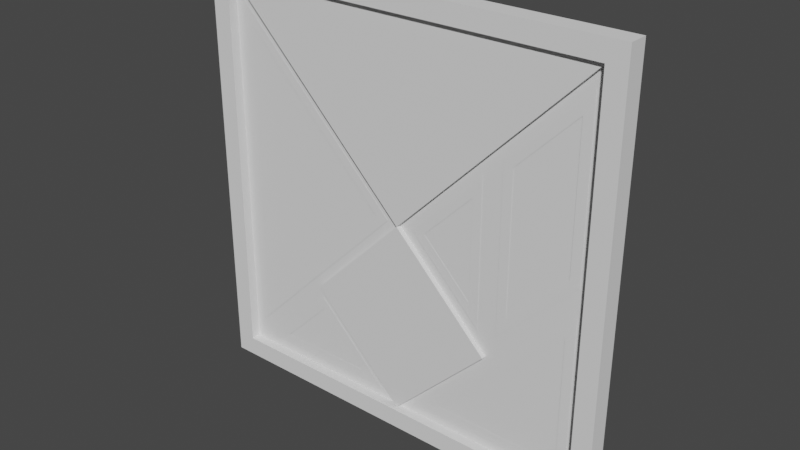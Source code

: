 # Source: Tangram_Frame.blend  (saved by Blender 3.0.42; exported with 4.5.12 LTS)
import bpy
from mathutils import Matrix  # noqa: F401  (used for matrix-valued properties, if any)

bpy.ops.wm.read_factory_settings(use_empty=True)
scene = bpy.context.scene
scene.name = 'Scene'

# ---- materials (node trees are filled in below, after node groups)
mat_base = bpy.data.materials.new('Base')
mat_base_dark = bpy.data.materials.new('Base Dark')
mat_orange = bpy.data.materials.new('Orange')

# ---- material node trees

# ---- world
world_world = bpy.data.worlds.new('World'); scene.world = world_world
world_world.use_nodes = True; world_world.node_tree.nodes.clear()
_N = world_world.node_tree.nodes; _L = world_world.node_tree.links
n0 = _N.new('ShaderNodeOutputWorld'); n0.name = 'World Output'; n0.location = (300, 300)
n1 = _N.new('ShaderNodeBackground'); n1.name = 'Background'; n1.location = (10, 300)
n1.inputs[0].default_value = (0.05088, 0.05088, 0.05088, 1.0)
_L.new(n1.outputs[0], n0.inputs[0])
n0.is_active_output = True
world_world.color = (0.05088, 0.05088, 0.05088)
world_world.use_sun_shadow = False
world_world.sun_shadow_jitter_overblur = 0.0

# ---- meshes
me_cube_044 = bpy.data.meshes.new('Cube.044')
me_cube_044.from_pydata([(-0.4, -0.04, -0.4), (-0.4, -0.04, 0.4), (-0.44, 0.0, -0.44), (-0.44, 0.0, 0.44), (0.4, -0.04, -0.4), (0.4, -0.04, 0.4), (0.44, 0.0, -0.44), (0.44, 0.0, 0.44), (-0.44, -0.04, -0.44), (-0.44, -0.04, 0.44), (0.44, -0.04, 0.44), (0.44, -0.04, -0.44), (-0.4, -0.02, -0.4), (-0.4, -0.02, 0.4), (0.4, -0.02, 0.4), (0.4, -0.02, -0.4), (-0.4, -0.02, 0.4), (0.4, -0.02, 0.4), (-6.905e-14, -0.02, 3.576e-07), (-0.2, -0.02, -0.2), (-9.835e-07, -0.02, 0.0), (-9.09e-07, -0.02, -0.4), (0.2, -0.02, -0.2), (-0.4, -0.03, 0.4), (0.4, -0.03, 0.4), (-6.905e-14, -0.03, 3.576e-07), (-0.2, -0.03, -0.2), (-9.835e-07, -0.03, 0.0), (-9.09e-07, -0.03, -0.4), (0.2, -0.03, -0.2), (0.0, -0.021, -0.4), (-0.2, -0.021, -0.2), (-0.4, -0.021, -0.4), (0.2, -0.021, -0.2), (0.2, -0.021, 0.2), (0.0, -0.021, 0.0), (-0.42, -0.04, -0.42), (-0.42, -0.04, 0.42), (0.42, -0.04, 0.42), (0.42, -0.04, -0.42), (-0.05657, -0.021, 0.0), (-0.36, -0.021, -0.3034), (-0.36, -0.021, 0.3034), (-0.02828, -0.021, 0.0), (-0.38, -0.021, -0.3517), (-0.38, -0.021, 0.3517), (0.16, -0.021, 0.1034), (0.16, -0.021, -0.1034), (0.05657, -0.021, 0.0), (0.18, -0.021, 0.1517), (0.18, -0.021, -0.1517), (0.02828, -0.021, 0.0), (0.36, -0.021, 0.01657), (0.24, -0.021, -0.1034), (0.24, -0.021, 0.1834), (0.36, -0.021, 0.3034), (0.38, -0.021, 0.008284), (0.22, -0.021, -0.1517), (0.22, -0.021, 0.1917), (0.38, -0.021, 0.3517), (0.36, -0.021, -0.09657), (0.36, -0.021, -0.36), (0.09657, -0.021, -0.36), (0.38, -0.021, -0.04828), (0.38, -0.021, -0.38), (0.04828, -0.021, -0.38), (-0.2, -0.021, -0.2566), (-0.09657, -0.021, -0.36), (-0.3034, -0.021, -0.36), (-0.2, -0.021, -0.2283), (-0.04828, -0.021, -0.38), (-0.3517, -0.021, -0.38)], [], [(8, 9, 3, 2), (2, 3, 7, 6), (6, 7, 10, 11), (0, 4, 15, 12), (2, 6, 11, 8), (7, 3, 9, 10), (36, 37, 9, 8), (38, 39, 11, 10), (39, 36, 8, 11), (37, 38, 10, 9), (15, 14, 13, 12), (1, 0, 12, 13), (5, 1, 13, 14), (4, 5, 14, 15), (17, 18, 16), (20, 22, 21, 19), (24, 23, 25), (27, 26, 28, 29), (20, 27, 29, 22), (19, 26, 27, 20), (16, 18, 25, 23), (22, 29, 28, 21), (21, 28, 26, 19), (18, 17, 24, 25), (17, 16, 23, 24), (1, 5, 38, 37), (4, 0, 36, 39), (5, 4, 39, 38), (0, 1, 37, 36), (40, 41, 44, 43), (41, 42, 45, 44), (42, 40, 43, 45), (46, 47, 50, 49), (47, 48, 51, 50), (48, 46, 49, 51), (52, 53, 57, 56), (54, 55, 59, 58), (55, 52, 56, 59), (53, 54, 58, 57), (60, 61, 64, 63), (61, 62, 65, 64), (62, 60, 63, 65), (66, 67, 70, 69), (67, 68, 71, 70), (68, 66, 69, 71)])
me_cube_044.polygons.foreach_set('material_index', [0, 0, 0, 1, 0, 0, 0, 0, 0, 0, 0, 1, 1, 1, 2, 2, 2, 2, 2, 2, 2, 2, 2, 2, 2, 1, 1, 1, 1, 1, 1, 1, 1, 1, 1, 1, 1, 1, 1, 1, 1, 1, 1, 1, 1])
_uv = me_cube_044.uv_layers.new(name='UVMap')
_uv.uv.foreach_set('vector', [0.375, 0.0, 0.625, 0.0, 0.625, 0.25, 0.375, 0.25, 0.375, 0.25, 0.625, 0.25, 0.625, 0.5, 0.375, 0.5, 0.375, 0.5, 0.625, 0.5, 0.625, 0.75, 0.375, 0.75, 0.3807, 0.9943, 0.3807, 0.7557, 0.3807, 0.7557, 0.3807, 0.9943, 0.125, 0.5, 0.375, 0.5, 0.375, 0.75, 0.125, 0.75, 0.625, 0.5, 0.875, 0.5, 0.875, 0.75, 0.625, 0.75, 0.3778, 0.9972, 0.6222, 0.9972, 0.625, 1.0, 0.375, 1.0, 0.6222, 0.7528, 0.3778, 0.7528, 0.375, 0.75, 0.625, 0.75, 0.3778, 0.7528, 0.3778, 0.9972, 0.375, 1.0, 0.375, 0.75, 0.6222, 0.9972, 0.6222, 0.7528, 0.625, 0.75, 0.625, 1.0, 0.3807, 0.7557, 0.6193, 0.7557, 0.6193, 0.9943, 0.3807, 0.9943, 0.6193, 0.9943, 0.3807, 0.9943, 0.3807, 0.9943, 0.6193, 0.9943, 0.6193, 0.7557, 0.6193, 0.9943, 0.6193, 0.9943, 0.6193, 0.7557, 0.3807, 0.7557, 0.6193, 0.7557, 0.6193, 0.7557, 0.3807, 0.7557, 0.0, 0.0, 0.0, 0.0, 0.0, 0.0, 0.0, 0.0, 0.0, 0.0, 0.0, 0.0, 0.0, 0.0, 0.0, 0.0, 0.0, 0.0, 0.0, 0.0, 0.0, 0.0, 0.0, 0.0, 0.0, 0.0, 0.0, 0.0, 0.0, 0.0, 0.0, 0.0, 0.0, 0.0, 0.0, 0.0, 0.0, 0.0, 0.0, 0.0, 0.0, 0.0, 0.0, 0.0, 0.0, 0.0, 0.0, 0.0, 0.0, 0.0, 0.0, 0.0, 0.0, 0.0, 0.0, 0.0, 0.0, 0.0, 0.0, 0.0, 0.0, 0.0, 0.0, 0.0, 0.0, 0.0, 0.0, 0.0, 0.0, 0.0, 0.0, 0.0, 0.0, 0.0, 0.0, 0.0, 0.0, 0.0, 0.0, 0.0, 0.0, 0.0, 0.0, 0.0, 0.6193, 0.9943, 0.6193, 0.7557, 0.6222, 0.7528, 0.6222, 0.9972, 0.3807, 0.7557, 0.3807, 0.9943, 0.3778, 0.9972, 0.3778, 0.7528, 0.6193, 0.7557, 0.3807, 0.7557, 0.3778, 0.7528, 0.6222, 0.7528, 0.3807, 0.9943, 0.6193, 0.9943, 0.6222, 0.9972, 0.3778, 0.9972, 0.0, 0.0, 0.0, 0.0, 0.0, 0.0, 0.0, 0.0, 0.0, 0.0, 0.0, 0.0, 0.0, 0.0, 0.0, 0.0, 0.0, 0.0, 0.0, 0.0, 0.0, 0.0, 0.0, 0.0, 0.0, 0.0, 0.0, 0.0, 0.0, 0.0, 0.0, 0.0, 0.0, 0.0, 0.0, 0.0, 0.0, 0.0, 0.0, 0.0, 0.0, 0.0, 0.0, 0.0, 0.0, 0.0, 0.0, 0.0, 0.0, 0.0, 0.0, 0.0, 0.0, 0.0, 0.0, 0.0, 0.0, 0.0, 0.0, 0.0, 0.0, 0.0, 0.0, 0.0, 0.0, 0.0, 0.0, 0.0, 0.0, 0.0, 0.0, 0.0, 0.0, 0.0, 0.0, 0.0, 0.0, 0.0, 0.0, 0.0, 0.0, 0.0, 0.0, 0.0, 0.0, 0.0, 0.0, 0.0, 0.0, 0.0, 0.0, 0.0, 0.0, 0.0, 0.0, 0.0, 0.0, 0.0, 0.0, 0.0, 0.0, 0.0, 0.0, 0.0, 0.0, 0.0, 0.0, 0.0, 0.0, 0.0, 0.0, 0.0, 0.0, 0.0, 0.0, 0.0, 0.0, 0.0, 0.0, 0.0, 0.0, 0.0, 0.0, 0.0, 0.0, 0.0, 0.0, 0.0])
me_cube_044.materials.append(mat_base)
me_cube_044.materials.append(mat_base_dark)
me_cube_044.materials.append(mat_orange)
me_cube_044.use_remesh_fix_poles = True
me_cube_044.use_remesh_preserve_attributes = False
me_cube_044.update()

# ---- objects
ob_pos_piece_1 = bpy.data.objects.new('Pos Piece 1', None)
ob_pos_piece_2 = bpy.data.objects.new('Pos Piece 2', None)
ob_pos_piece_3 = bpy.data.objects.new('Pos Piece 3', None)
ob_pos_piece_4 = bpy.data.objects.new('Pos Piece 4', None)
ob_pos_piece_5 = bpy.data.objects.new('Pos Piece 5', None)
ob_tangram_frame = bpy.data.objects.new('Tangram Frame', me_cube_044)

# ---- transforms, parenting, visibility, modifiers, constraints
ob_pos_piece_1.parent = ob_tangram_frame
ob_pos_piece_1.matrix_parent_inverse = Matrix(((1.0, -0.0, -0.0, -13.0), (-0.0, 1.0, 0.0, 1.0), (-0.0, -0.0, 1.0, -0.0), (-0.0, 0.0, -0.0, 1.0)))
ob_pos_piece_1.location = (13.0, -1.02, 0.0)
ob_pos_piece_1.empty_display_size = 0.05
ob_pos_piece_2.parent = ob_tangram_frame
ob_pos_piece_2.matrix_parent_inverse = Matrix(((1.0, -0.0, -0.0, -13.0), (-0.0, 1.0, 0.0, 1.0), (-0.0, -0.0, 1.0, -0.0), (-0.0, 0.0, -0.0, 1.0)))
ob_pos_piece_2.location = (13.4, -1.02, -0.4)
ob_pos_piece_2.empty_display_size = 0.05
ob_pos_piece_3.parent = ob_tangram_frame
ob_pos_piece_3.matrix_parent_inverse = Matrix(((1.0, -0.0, -0.0, -13.0), (-0.0, 1.0, 0.0, 1.0), (-0.0, -0.0, 1.0, -0.0), (-0.0, 0.0, -0.0, 1.0)))
ob_pos_piece_3.location = (12.8, -1.02, -0.2)
ob_pos_piece_3.empty_display_size = 0.05
ob_pos_piece_4.parent = ob_tangram_frame
ob_pos_piece_4.matrix_parent_inverse = Matrix(((1.0, -0.0, -0.0, -13.0), (-0.0, 1.0, 0.0, 1.0), (-0.0, -0.0, 1.0, -0.0), (-0.0, 0.0, -0.0, 1.0)))
ob_pos_piece_4.location = (13.2, -1.02, 0.2)
ob_pos_piece_4.empty_display_size = 0.05
ob_pos_piece_5.parent = ob_tangram_frame
ob_pos_piece_5.matrix_parent_inverse = Matrix(((1.0, -0.0, -0.0, -13.0), (-0.0, 1.0, 0.0, 1.0), (-0.0, -0.0, 1.0, -0.0), (-0.0, 0.0, -0.0, 1.0)))
ob_pos_piece_5.location = (13.4, -1.02, 0.0)
ob_pos_piece_5.empty_display_size = 0.05
ob_tangram_frame.location = (0.0, 0.0, 0.0)

# ---- collection membership
scene.collection.objects.link(ob_pos_piece_1)
scene.collection.objects.link(ob_pos_piece_2)
scene.collection.objects.link(ob_pos_piece_3)
scene.collection.objects.link(ob_pos_piece_4)
scene.collection.objects.link(ob_pos_piece_5)
scene.collection.objects.link(ob_tangram_frame)

# ---- scene / render settings (as saved in the file)
scene.frame_start = 0; scene.frame_end = 60; scene.frame_set(0)
scene.render.engine = 'BLENDER_EEVEE_NEXT'
scene.render.fps = 60
scene.cycles.sampling_pattern = 'TABULATED_SOBOL'
scene.cycles.use_light_tree = False
scene.view_settings.view_transform = 'Filmic'
bpy.context.view_layer.update()

# ---- added for rendering (the .blend has no active camera and no usable light): camera, sun
cam_auto = bpy.data.cameras.new('AutoCamera')
cam_auto.lens = 50.0
cam_auto.sensor_width = 36.0
cam_auto.clip_end = 1000.0
ob_auto_camera = bpy.data.objects.new('AutoCamera', cam_auto)
scene.collection.objects.link(ob_auto_camera)
ob_auto_camera.location = (1.15205, -1.40245, 0.921635)
ob_auto_camera.rotation_euler = (1.09748, -7.21219e-08, 0.694738)
scene.camera = ob_auto_camera
light_auto_sun = bpy.data.lights.new('AutoSun', 'SUN')
light_auto_sun.energy = 3.0
light_auto_sun.angle = 0.0523599
ob_auto_sun = bpy.data.objects.new('AutoSun', light_auto_sun)
scene.collection.objects.link(ob_auto_sun)
ob_auto_sun.rotation_euler = (0.872665, 0.174533, 0.523599)
bpy.context.view_layer.update()
